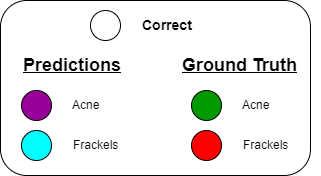

The diagram above was exported from draw.io. Its source (the exported page's mxGraphModel, read from the mxfile embedded in the PNG):
<mxGraphModel dx="1050" dy="549" grid="1" gridSize="10" guides="1" tooltips="1" connect="1" arrows="1" fold="1" page="1" pageScale="1" pageWidth="850" pageHeight="1100" math="0" shadow="0">
  <root>
    <mxCell id="0" />
    <mxCell id="1" parent="0" />
    <mxCell id="D66kNbpv6QXAlRzkGS3K-1" value="" style="rounded=1;whiteSpace=wrap;html=1;" vertex="1" parent="1">
      <mxGeometry x="260" y="200" width="310" height="175" as="geometry" />
    </mxCell>
    <mxCell id="D66kNbpv6QXAlRzkGS3K-2" value="" style="ellipse;whiteSpace=wrap;html=1;aspect=fixed;fillColor=#990099;" vertex="1" parent="1">
      <mxGeometry x="281" y="290" width="30" height="30" as="geometry" />
    </mxCell>
    <mxCell id="D66kNbpv6QXAlRzkGS3K-3" value="&lt;b style=&quot;border-color: var(--border-color); font-size: 18px;&quot;&gt;&lt;u style=&quot;border-color: var(--border-color);&quot;&gt;Predictions&lt;/u&gt;&lt;/b&gt;" style="text;html=1;strokeColor=none;fillColor=none;align=left;verticalAlign=middle;whiteSpace=wrap;rounded=0;" vertex="1" parent="1">
      <mxGeometry x="281" y="250" width="139.5" height="30" as="geometry" />
    </mxCell>
    <mxCell id="D66kNbpv6QXAlRzkGS3K-4" value="Acne" style="text;html=1;strokeColor=none;fillColor=none;align=left;verticalAlign=middle;whiteSpace=wrap;rounded=0;" vertex="1" parent="1">
      <mxGeometry x="330" y="290" width="80" height="30" as="geometry" />
    </mxCell>
    <mxCell id="D66kNbpv6QXAlRzkGS3K-5" value="" style="ellipse;whiteSpace=wrap;html=1;aspect=fixed;fillColor=#00FFFF;" vertex="1" parent="1">
      <mxGeometry x="281" y="330" width="30" height="30" as="geometry" />
    </mxCell>
    <mxCell id="D66kNbpv6QXAlRzkGS3K-6" value="Frackels" style="text;html=1;strokeColor=none;fillColor=none;align=left;verticalAlign=middle;whiteSpace=wrap;rounded=0;" vertex="1" parent="1">
      <mxGeometry x="331" y="330" width="79" height="30" as="geometry" />
    </mxCell>
    <mxCell id="D66kNbpv6QXAlRzkGS3K-7" value="" style="ellipse;whiteSpace=wrap;html=1;aspect=fixed;fillColor=#009900;fontColor=#ffffff;strokeColor=#000000;" vertex="1" parent="1">
      <mxGeometry x="451" y="290" width="30" height="30" as="geometry" />
    </mxCell>
    <mxCell id="D66kNbpv6QXAlRzkGS3K-8" value="&lt;b style=&quot;border-color: var(--border-color); font-size: 18px;&quot;&gt;&lt;u style=&quot;border-color: var(--border-color);&quot;&gt;Ground Truth&lt;/u&gt;&lt;/b&gt;" style="text;html=1;strokeColor=none;fillColor=none;align=left;verticalAlign=middle;whiteSpace=wrap;rounded=0;" vertex="1" parent="1">
      <mxGeometry x="440" y="250" width="121" height="30" as="geometry" />
    </mxCell>
    <mxCell id="D66kNbpv6QXAlRzkGS3K-9" value="Acne" style="text;html=1;strokeColor=none;fillColor=none;align=left;verticalAlign=middle;whiteSpace=wrap;rounded=0;" vertex="1" parent="1">
      <mxGeometry x="500" y="290" width="80" height="30" as="geometry" />
    </mxCell>
    <mxCell id="D66kNbpv6QXAlRzkGS3K-10" value="" style="ellipse;whiteSpace=wrap;html=1;aspect=fixed;fillColor=#FF0000;fontColor=#000000;strokeColor=#000000;" vertex="1" parent="1">
      <mxGeometry x="451" y="330" width="30" height="30" as="geometry" />
    </mxCell>
    <mxCell id="D66kNbpv6QXAlRzkGS3K-11" value="Frackels" style="text;html=1;strokeColor=none;fillColor=none;align=left;verticalAlign=middle;whiteSpace=wrap;rounded=0;" vertex="1" parent="1">
      <mxGeometry x="501" y="330" width="79" height="30" as="geometry" />
    </mxCell>
    <mxCell id="D66kNbpv6QXAlRzkGS3K-12" value="" style="group" vertex="1" connectable="0" parent="1">
      <mxGeometry x="350" y="210" width="129" height="30" as="geometry" />
    </mxCell>
    <mxCell id="D66kNbpv6QXAlRzkGS3K-13" value="&lt;font style=&quot;font-size: 14px;&quot;&gt;&lt;b&gt;Correct&lt;/b&gt;&lt;/font&gt;" style="text;html=1;strokeColor=none;fillColor=none;align=left;verticalAlign=middle;whiteSpace=wrap;rounded=0;" vertex="1" parent="D66kNbpv6QXAlRzkGS3K-12">
      <mxGeometry x="50" width="79" height="30" as="geometry" />
    </mxCell>
    <mxCell id="D66kNbpv6QXAlRzkGS3K-14" value="" style="ellipse;whiteSpace=wrap;html=1;aspect=fixed;fillColor=#FFFFFF;" vertex="1" parent="D66kNbpv6QXAlRzkGS3K-12">
      <mxGeometry width="30" height="30" as="geometry" />
    </mxCell>
  </root>
</mxGraphModel>